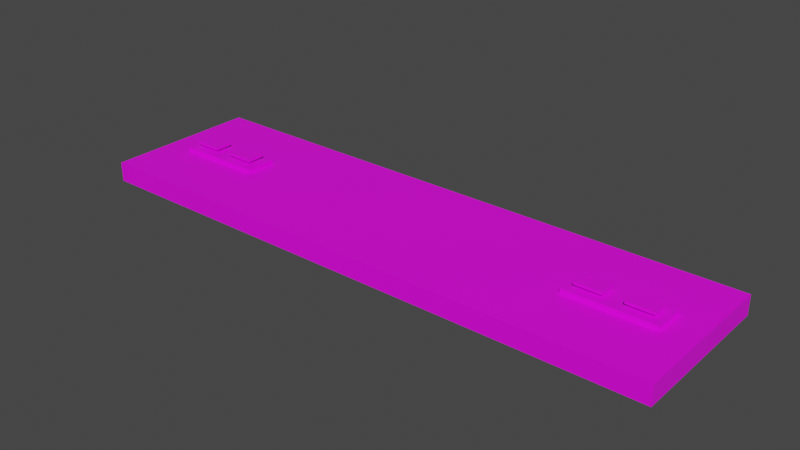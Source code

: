 # Source: RailBoard.blend  (saved by Blender 3.6.11; exported with 4.5.12 LTS)
import bpy
from mathutils import Matrix  # noqa: F401  (used for matrix-valued properties, if any)

bpy.ops.wm.read_factory_settings(use_empty=True)
scene = bpy.context.scene
scene.name = 'Scene'

# ---- collections
col_collection = bpy.data.collections.new('Collection'); scene.collection.children.link(col_collection)

# ---- images (referenced by path relative to the original .blend; pixels are not part of the script)
import os
ASSET_DIR = os.environ.get("B2B_ASSET_DIR", "")  # directory of the original .blend (textures are referenced by path, not embedded)
HERE = os.path.dirname(os.path.abspath(__file__))  # packed textures are extracted next to this script under _unpacked/

def load_image(name, relpath, width, height, colorspace="sRGB"):
    """Load a texture the original file referenced (path relative to the .blend, or extracted next to this script)."""
    p = next((c for c in (os.path.join(HERE, relpath), os.path.join(ASSET_DIR, relpath)) if relpath and os.path.exists(c)), "")
    if p:
        img = bpy.data.images.load(p, check_existing=True)
        img.name = name
    else:  # same state as the original file: an image datablock whose file is absent (Cycles renders it pink)
        img = bpy.data.images.new(name, width, height)
        img.source = "FILE"
        img.filepath = "//" + (relpath or name)
    img.colorspace_settings.name = colorspace
    return img
img_railboard_uv_png = load_image('RailBoard_UV.png', 'RailBoard_UV.png', 1024, 1024, 'sRGB')

# ---- materials (node trees are filled in below, after node groups)
mat_001 = bpy.data.materials.new('マテリアル.001')
mat_001.use_transparent_shadow = False

# ---- material node trees
mat_001.use_nodes = True; mat_001.node_tree.nodes.clear()
_N = mat_001.node_tree.nodes; _L = mat_001.node_tree.links
n0 = _N.new('ShaderNodeBsdfPrincipled'); n0.name = 'プリンシプルBSDF'; n0.location = (10, 300)
n0.distribution = 'GGX'
n0.subsurface_method = 'RANDOM_WALK_SKIN'
n0.inputs[3].default_value = 1.45
n0.inputs[27].default_value = (0.0, 0.0, 0.0, 1.0)
n0.inputs[28].default_value = 1.0
n1 = _N.new('ShaderNodeOutputMaterial'); n1.name = 'マテリアル出力'; n1.location = (300, 300)
n2 = _N.new('ShaderNodeTexImage'); n2.name = '画像テクスチャ'; n2.location = (-280, 280)
n2.image = img_railboard_uv_png
_L.new(n0.outputs[0], n1.inputs[0])
_L.new(n2.outputs[0], n0.inputs[0])
n1.is_active_output = True

# ---- world
world_world = bpy.data.worlds.new('World'); scene.world = world_world
world_world.use_nodes = True; world_world.node_tree.nodes.clear()
_N = world_world.node_tree.nodes; _L = world_world.node_tree.links
n0 = _N.new('ShaderNodeOutputWorld'); n0.name = 'World Output'; n0.location = (300, 300)
n1 = _N.new('ShaderNodeBackground'); n1.name = 'Background'; n1.location = (10, 300)
n1.inputs[0].default_value = (0.05088, 0.05088, 0.05088, 1.0)
_L.new(n1.outputs[0], n0.inputs[0])
n0.is_active_output = True
world_world.color = (0.05088, 0.05088, 0.05088)
world_world.use_sun_shadow = False
world_world.sun_shadow_jitter_overblur = 0.0

# ---- meshes
me_rail = bpy.data.meshes.new('Rail')
me_rail.from_pydata([(-2.678, -0.1167, 0.0473), (-2.338, -0.1167, 0.0473), (-2.678, 0.1167, 0.0473), (-2.338, 0.1167, 0.0473), (-2.678, 0.1167, 0.01678), (-2.678, -0.1167, 0.01678), (-2.338, -0.1167, 0.01678), (-2.338, 0.1167, 0.01678), (-2.426, -0.0601, -0.05985), (-2.426, -0.0601, 0.06546), (-2.427, -0.06021, -0.05985), (-2.427, -0.06021, 0.06546), (-2.428, -0.06055, -0.05985), (-2.428, -0.06055, 0.06546), (-2.429, -0.0611, -0.05985), (-2.429, -0.0611, 0.06546), (-2.43, -0.06182, -0.05985), (-2.43, -0.06182, 0.06546), (-2.431, -0.06271, -0.05985), (-2.431, -0.06271, 0.06546), (-2.431, -0.06374, -0.05985), (-2.431, -0.06374, 0.06546), (-2.432, -0.06483, -0.05985), (-2.432, -0.06483, 0.06546), (-2.432, -0.06599, -0.05985), (-2.432, -0.06599, 0.06546), (-2.432, -0.06713, -0.05985), (-2.432, -0.06713, 0.06546), (-2.431, -0.06824, -0.05985), (-2.431, -0.06824, 0.06546), (-2.431, -0.06925, -0.05985), (-2.431, -0.06925, 0.06546), (-2.43, -0.07014, -0.05985), (-2.43, -0.07014, 0.06546), (-2.429, -0.07088, -0.05985), (-2.429, -0.07088, 0.06546), (-2.428, -0.07142, -0.05985), (-2.428, -0.07142, 0.06546), (-2.427, -0.07175, -0.05985), (-2.427, -0.07175, 0.06546), (-2.426, -0.07187, -0.05985), (-2.426, -0.07187, 0.06546), (-2.425, -0.07175, -0.05985), (-2.425, -0.07175, 0.06546), (-2.424, -0.07142, -0.05985), (-2.424, -0.07142, 0.06546), (-2.423, -0.07088, -0.05985), (-2.423, -0.07088, 0.06546), (-2.422, -0.07014, -0.05985), (-2.422, -0.07014, 0.06546), (-2.421, -0.06925, -0.05985), (-2.421, -0.06925, 0.06546), (-2.421, -0.06824, -0.05985), (-2.421, -0.06824, 0.06546), (-2.42, -0.06713, -0.05985), (-2.42, -0.06713, 0.06546), (-2.42, -0.06599, -0.05985), (-2.42, -0.06599, 0.06546), (-2.42, -0.06483, -0.05985), (-2.42, -0.06483, 0.06546), (-2.421, -0.06374, -0.05985), (-2.421, -0.06374, 0.06546), (-2.421, -0.06271, -0.05985), (-2.421, -0.06271, 0.06546), (-2.422, -0.06182, -0.05985), (-2.422, -0.06182, 0.06546), (-2.423, -0.0611, -0.05985), (-2.423, -0.0611, 0.06546), (-2.424, -0.06055, -0.05985), (-2.424, -0.06055, 0.06546), (-2.425, -0.06021, -0.05985), (-2.425, -0.06021, 0.06546), (-2.426, 0.0601, -0.05985), (-2.426, 0.0601, 0.06546), (-2.427, 0.06021, -0.05985), (-2.427, 0.06021, 0.06546), (-2.428, 0.06055, -0.05985), (-2.428, 0.06055, 0.06546), (-2.429, 0.0611, -0.05985), (-2.429, 0.0611, 0.06546), (-2.43, 0.06182, -0.05985), (-2.43, 0.06182, 0.06546), (-2.431, 0.06271, -0.05985), (-2.431, 0.06271, 0.06546), (-2.431, 0.06374, -0.05985), (-2.431, 0.06374, 0.06546), (-2.432, 0.06483, -0.05985), (-2.432, 0.06483, 0.06546), (-2.432, 0.06599, -0.05985), (-2.432, 0.06599, 0.06546), (-2.432, 0.06713, -0.05985), (-2.432, 0.06713, 0.06546), (-2.431, 0.06824, -0.05985), (-2.431, 0.06824, 0.06546), (-2.431, 0.06925, -0.05985), (-2.431, 0.06925, 0.06546), (-2.43, 0.07014, -0.05985), (-2.43, 0.07014, 0.06546), (-2.429, 0.07088, -0.05985), (-2.429, 0.07088, 0.06546), (-2.428, 0.07142, -0.05985), (-2.428, 0.07142, 0.06546), (-2.427, 0.07175, -0.05985), (-2.427, 0.07175, 0.06546), (-2.426, 0.07187, -0.05985), (-2.426, 0.07187, 0.06546), (-2.425, 0.07175, -0.05985), (-2.425, 0.07175, 0.06546), (-2.424, 0.07142, -0.05985), (-2.424, 0.07142, 0.06546), (-2.423, 0.07088, -0.05985), (-2.423, 0.07088, 0.06546), (-2.422, 0.07014, -0.05985), (-2.422, 0.07014, 0.06546), (-2.421, 0.06925, -0.05985), (-2.421, 0.06925, 0.06546), (-2.421, 0.06824, -0.05985), (-2.421, 0.06824, 0.06546), (-2.42, 0.06713, -0.05985), (-2.42, 0.06713, 0.06546), (-2.42, 0.06599, -0.05985), (-2.42, 0.06599, 0.06546), (-2.42, 0.06483, -0.05985), (-2.42, 0.06483, 0.06546), (-2.421, 0.06374, -0.05985), (-2.421, 0.06374, 0.06546), (-2.421, 0.06271, -0.05985), (-2.421, 0.06271, 0.06546), (-2.422, 0.06182, -0.05985), (-2.422, 0.06182, 0.06546), (-2.423, 0.0611, -0.05985), (-2.423, 0.0611, 0.06546), (-2.424, 0.06055, -0.05985), (-2.424, 0.06055, 0.06546), (-2.425, 0.06021, -0.05985), (-2.425, 0.06021, 0.06546), (-2.922, -0.1167, 0.0473), (-3.262, -0.1167, 0.0473), (-2.922, 0.1167, 0.0473), (-3.262, 0.1167, 0.0473), (-2.922, 0.1167, 0.01678), (-2.922, -0.1167, 0.01678), (-3.262, -0.1167, 0.01678), (-3.262, 0.1167, 0.01678), (-3.175, -0.0601, -0.05985), (-3.175, -0.0601, 0.06546), (-3.173, -0.06021, -0.05985), (-3.173, -0.06021, 0.06546), (-3.172, -0.06055, -0.05985), (-3.172, -0.06055, 0.06546), (-3.171, -0.0611, -0.05985), (-3.171, -0.0611, 0.06546), (-3.17, -0.06182, -0.05985), (-3.17, -0.06182, 0.06546), (-3.17, -0.06271, -0.05985), (-3.17, -0.06271, 0.06546), (-3.169, -0.06374, -0.05985), (-3.169, -0.06374, 0.06546), (-3.169, -0.06483, -0.05985), (-3.169, -0.06483, 0.06546), (-3.169, -0.06599, -0.05985), (-3.169, -0.06599, 0.06546), (-3.169, -0.06713, -0.05985), (-3.169, -0.06713, 0.06546), (-3.169, -0.06824, -0.05985), (-3.169, -0.06824, 0.06546), (-3.17, -0.06925, -0.05985), (-3.17, -0.06925, 0.06546), (-3.17, -0.07014, -0.05985), (-3.17, -0.07014, 0.06546), (-3.171, -0.07088, -0.05985), (-3.171, -0.07088, 0.06546), (-3.172, -0.07142, -0.05985), (-3.172, -0.07142, 0.06546), (-3.173, -0.07175, -0.05985), (-3.173, -0.07175, 0.06546), (-3.175, -0.07187, -0.05985), (-3.175, -0.07187, 0.06546), (-3.176, -0.07175, -0.05985), (-3.176, -0.07175, 0.06546), (-3.177, -0.07142, -0.05985), (-3.177, -0.07142, 0.06546), (-3.178, -0.07088, -0.05985), (-3.178, -0.07088, 0.06546), (-3.179, -0.07014, -0.05985), (-3.179, -0.07014, 0.06546), (-3.179, -0.06925, -0.05985), (-3.179, -0.06925, 0.06546), (-3.18, -0.06824, -0.05985), (-3.18, -0.06824, 0.06546), (-3.18, -0.06713, -0.05985), (-3.18, -0.06713, 0.06546), (-3.18, -0.06599, -0.05985), (-3.18, -0.06599, 0.06546), (-3.18, -0.06483, -0.05985), (-3.18, -0.06483, 0.06546), (-3.18, -0.06374, -0.05985), (-3.18, -0.06374, 0.06546), (-3.179, -0.06271, -0.05985), (-3.179, -0.06271, 0.06546), (-3.179, -0.06182, -0.05985), (-3.179, -0.06182, 0.06546), (-3.178, -0.0611, -0.05985), (-3.178, -0.0611, 0.06546), (-3.177, -0.06055, -0.05985), (-3.177, -0.06055, 0.06546), (-3.176, -0.06021, -0.05985), (-3.176, -0.06021, 0.06546), (-3.175, 0.0601, -0.05985), (-3.175, 0.0601, 0.06546), (-3.173, 0.06021, -0.05985), (-3.173, 0.06021, 0.06546), (-3.172, 0.06055, -0.05985), (-3.172, 0.06055, 0.06546), (-3.171, 0.0611, -0.05985), (-3.171, 0.0611, 0.06546), (-3.17, 0.06182, -0.05985), (-3.17, 0.06182, 0.06546), (-3.17, 0.06271, -0.05985), (-3.17, 0.06271, 0.06546), (-3.169, 0.06374, -0.05985), (-3.169, 0.06374, 0.06546), (-3.169, 0.06483, -0.05985), (-3.169, 0.06483, 0.06546), (-3.169, 0.06599, -0.05985), (-3.169, 0.06599, 0.06546), (-3.169, 0.06713, -0.05985), (-3.169, 0.06713, 0.06546), (-3.169, 0.06824, -0.05985), (-3.169, 0.06824, 0.06546), (-3.17, 0.06925, -0.05985), (-3.17, 0.06925, 0.06546), (-3.17, 0.07014, -0.05985), (-3.17, 0.07014, 0.06546), (-3.171, 0.07088, -0.05985), (-3.171, 0.07088, 0.06546), (-3.172, 0.07142, -0.05985), (-3.172, 0.07142, 0.06546), (-3.173, 0.07175, -0.05985), (-3.173, 0.07175, 0.06546), (-3.175, 0.07187, -0.05985), (-3.175, 0.07187, 0.06546), (-3.176, 0.07175, -0.05985), (-3.176, 0.07175, 0.06546), (-3.177, 0.07142, -0.05985), (-3.177, 0.07142, 0.06546), (-3.178, 0.07088, -0.05985), (-3.178, 0.07088, 0.06546), (-3.179, 0.07014, -0.05985), (-3.179, 0.07014, 0.06546), (-3.179, 0.06925, -0.05985), (-3.179, 0.06925, 0.06546), (-3.18, 0.06824, -0.05985), (-3.18, 0.06824, 0.06546), (-3.18, 0.06713, -0.05985), (-3.18, 0.06713, 0.06546), (-3.18, 0.06599, -0.05985), (-3.18, 0.06599, 0.06546), (-3.18, 0.06483, -0.05985), (-3.18, 0.06483, 0.06546), (-3.18, 0.06374, -0.05985), (-3.18, 0.06374, 0.06546), (-3.179, 0.06271, -0.05985), (-3.179, 0.06271, 0.06546), (-3.179, 0.06182, -0.05985), (-3.179, 0.06182, 0.06546), (-3.178, 0.0611, -0.05985), (-3.178, 0.0611, 0.06546), (-3.177, 0.06055, -0.05985), (-3.177, 0.06055, 0.06546), (-3.176, 0.06021, -0.05985), (-3.176, 0.06021, 0.06546), (-3.355, -0.2048, -0.08274), (-2.245, -0.2048, -0.08274), (-3.355, 0.2048, -0.08274), (-2.245, 0.2048, -0.08274), (-3.355, 0.2048, -0.02101), (-3.355, -0.2048, -0.02101), (-2.245, -0.2048, -0.02101), (-2.245, 0.2048, -0.02101), (2.678, -0.1167, 0.0473), (2.338, -0.1167, 0.0473), (2.678, 0.1167, 0.0473), (2.338, 0.1167, 0.0473), (2.678, 0.1167, 0.01678), (2.678, -0.1167, 0.01678), (2.338, -0.1167, 0.01678), (2.338, 0.1167, 0.01678), (2.426, -0.0601, -0.05985), (2.426, -0.0601, 0.06546), (2.427, -0.06021, -0.05985), (2.427, -0.06021, 0.06546), (2.428, -0.06055, -0.05985), (2.428, -0.06055, 0.06546), (2.429, -0.0611, -0.05985), (2.429, -0.0611, 0.06546), (2.43, -0.06182, -0.05985), (2.43, -0.06182, 0.06546), (2.431, -0.06271, -0.05985), (2.431, -0.06271, 0.06546), (2.431, -0.06374, -0.05985), (2.431, -0.06374, 0.06546), (2.432, -0.06483, -0.05985), (2.432, -0.06483, 0.06546), (2.432, -0.06599, -0.05985), (2.432, -0.06599, 0.06546), (2.432, -0.06713, -0.05985), (2.432, -0.06713, 0.06546), (2.431, -0.06824, -0.05985), (2.431, -0.06824, 0.06546), (2.431, -0.06925, -0.05985), (2.431, -0.06925, 0.06546), (2.43, -0.07014, -0.05985), (2.43, -0.07014, 0.06546), (2.429, -0.07088, -0.05985), (2.429, -0.07088, 0.06546), (2.428, -0.07142, -0.05985), (2.428, -0.07142, 0.06546), (2.427, -0.07175, -0.05985), (2.427, -0.07175, 0.06546), (2.426, -0.07187, -0.05985), (2.426, -0.07187, 0.06546), (2.425, -0.07175, -0.05985), (2.425, -0.07175, 0.06546), (2.424, -0.07142, -0.05985), (2.424, -0.07142, 0.06546), (2.423, -0.07088, -0.05985), (2.423, -0.07088, 0.06546), (2.422, -0.07014, -0.05985), (2.422, -0.07014, 0.06546), (2.421, -0.06925, -0.05985), (2.421, -0.06925, 0.06546), (2.421, -0.06824, -0.05985), (2.421, -0.06824, 0.06546), (2.42, -0.06713, -0.05985), (2.42, -0.06713, 0.06546), (2.42, -0.06599, -0.05985), (2.42, -0.06599, 0.06546), (2.42, -0.06483, -0.05985), (2.42, -0.06483, 0.06546), (2.421, -0.06374, -0.05985), (2.421, -0.06374, 0.06546), (2.421, -0.06271, -0.05985), (2.421, -0.06271, 0.06546), (2.422, -0.06182, -0.05985), (2.422, -0.06182, 0.06546), (2.423, -0.0611, -0.05985), (2.423, -0.0611, 0.06546), (2.424, -0.06055, -0.05985), (2.424, -0.06055, 0.06546), (2.425, -0.06021, -0.05985), (2.425, -0.06021, 0.06546), (2.426, 0.0601, -0.05985), (2.426, 0.0601, 0.06546), (2.427, 0.06021, -0.05985), (2.427, 0.06021, 0.06546), (2.428, 0.06055, -0.05985), (2.428, 0.06055, 0.06546), (2.429, 0.0611, -0.05985), (2.429, 0.0611, 0.06546), (2.43, 0.06182, -0.05985), (2.43, 0.06182, 0.06546), (2.431, 0.06271, -0.05985), (2.431, 0.06271, 0.06546), (2.431, 0.06374, -0.05985), (2.431, 0.06374, 0.06546), (2.432, 0.06483, -0.05985), (2.432, 0.06483, 0.06546), (2.432, 0.06599, -0.05985), (2.432, 0.06599, 0.06546), (2.432, 0.06713, -0.05985), (2.432, 0.06713, 0.06546), (2.431, 0.06824, -0.05985), (2.431, 0.06824, 0.06546), (2.431, 0.06925, -0.05985), (2.431, 0.06925, 0.06546), (2.43, 0.07014, -0.05985), (2.43, 0.07014, 0.06546), (2.429, 0.07088, -0.05985), (2.429, 0.07088, 0.06546), (2.428, 0.07142, -0.05985), (2.428, 0.07142, 0.06546), (2.427, 0.07175, -0.05985), (2.427, 0.07175, 0.06546), (2.426, 0.07187, -0.05985), (2.426, 0.07187, 0.06546), (2.425, 0.07175, -0.05985), (2.425, 0.07175, 0.06546), (2.424, 0.07142, -0.05985), (2.424, 0.07142, 0.06546), (2.423, 0.07088, -0.05985), (2.423, 0.07088, 0.06546), (2.422, 0.07014, -0.05985), (2.422, 0.07014, 0.06546), (2.421, 0.06925, -0.05985), (2.421, 0.06925, 0.06546), (2.421, 0.06824, -0.05985), (2.421, 0.06824, 0.06546), (2.42, 0.06713, -0.05985), (2.42, 0.06713, 0.06546), (2.42, 0.06599, -0.05985), (2.42, 0.06599, 0.06546), (2.42, 0.06483, -0.05985), (2.42, 0.06483, 0.06546), (2.421, 0.06374, -0.05985), (2.421, 0.06374, 0.06546), (2.421, 0.06271, -0.05985), (2.421, 0.06271, 0.06546), (2.422, 0.06182, -0.05985), (2.422, 0.06182, 0.06546), (2.423, 0.0611, -0.05985), (2.423, 0.0611, 0.06546), (2.424, 0.06055, -0.05985), (2.424, 0.06055, 0.06546), (2.425, 0.06021, -0.05985), (2.425, 0.06021, 0.06546), (2.922, -0.1167, 0.0473), (3.262, -0.1167, 0.0473), (2.922, 0.1167, 0.0473), (3.262, 0.1167, 0.0473), (2.922, 0.1167, 0.01678), (2.922, -0.1167, 0.01678), (3.262, -0.1167, 0.01678), (3.262, 0.1167, 0.01678), (3.175, -0.0601, -0.05985), (3.175, -0.0601, 0.06546), (3.173, -0.06021, -0.05985), (3.173, -0.06021, 0.06546), (3.172, -0.06055, -0.05985), (3.172, -0.06055, 0.06546), (3.171, -0.0611, -0.05985), (3.171, -0.0611, 0.06546), (3.17, -0.06182, -0.05985), (3.17, -0.06182, 0.06546), (3.17, -0.06271, -0.05985), (3.17, -0.06271, 0.06546), (3.169, -0.06374, -0.05985), (3.169, -0.06374, 0.06546), (3.169, -0.06483, -0.05985), (3.169, -0.06483, 0.06546), (3.169, -0.06599, -0.05985), (3.169, -0.06599, 0.06546), (3.169, -0.06713, -0.05985), (3.169, -0.06713, 0.06546), (3.169, -0.06824, -0.05985), (3.169, -0.06824, 0.06546), (3.17, -0.06925, -0.05985), (3.17, -0.06925, 0.06546), (3.17, -0.07014, -0.05985), (3.17, -0.07014, 0.06546), (3.171, -0.07088, -0.05985), (3.171, -0.07088, 0.06546), (3.172, -0.07142, -0.05985), (3.172, -0.07142, 0.06546), (3.173, -0.07175, -0.05985), (3.173, -0.07175, 0.06546), (3.175, -0.07187, -0.05985), (3.175, -0.07187, 0.06546), (3.176, -0.07175, -0.05985), (3.176, -0.07175, 0.06546), (3.177, -0.07142, -0.05985), (3.177, -0.07142, 0.06546), (3.178, -0.07088, -0.05985), (3.178, -0.07088, 0.06546), (3.179, -0.07014, -0.05985), (3.179, -0.07014, 0.06546), (3.179, -0.06925, -0.05985), (3.179, -0.06925, 0.06546), (3.18, -0.06824, -0.05985), (3.18, -0.06824, 0.06546), (3.18, -0.06713, -0.05985), (3.18, -0.06713, 0.06546), (3.18, -0.06599, -0.05985), (3.18, -0.06599, 0.06546), (3.18, -0.06483, -0.05985), (3.18, -0.06483, 0.06546), (3.18, -0.06374, -0.05985), (3.18, -0.06374, 0.06546), (3.179, -0.06271, -0.05985), (3.179, -0.06271, 0.06546), (3.179, -0.06182, -0.05985), (3.179, -0.06182, 0.06546), (3.178, -0.0611, -0.05985), (3.178, -0.0611, 0.06546), (3.177, -0.06055, -0.05985), (3.177, -0.06055, 0.06546), (3.176, -0.06021, -0.05985), (3.176, -0.06021, 0.06546), (3.175, 0.0601, -0.05985), (3.175, 0.0601, 0.06546), (3.173, 0.06021, -0.05985), (3.173, 0.06021, 0.06546), (3.172, 0.06055, -0.05985), (3.172, 0.06055, 0.06546), (3.171, 0.0611, -0.05985), (3.171, 0.0611, 0.06546), (3.17, 0.06182, -0.05985), (3.17, 0.06182, 0.06546), (3.17, 0.06271, -0.05985), (3.17, 0.06271, 0.06546), (3.169, 0.06374, -0.05985), (3.169, 0.06374, 0.06546), (3.169, 0.06483, -0.05985), (3.169, 0.06483, 0.06546), (3.169, 0.06599, -0.05985), (3.169, 0.06599, 0.06546), (3.169, 0.06713, -0.05985), (3.169, 0.06713, 0.06546), (3.169, 0.06824, -0.05985), (3.169, 0.06824, 0.06546), (3.17, 0.06925, -0.05985), (3.17, 0.06925, 0.06546), (3.17, 0.07014, -0.05985), (3.17, 0.07014, 0.06546), (3.171, 0.07088, -0.05985), (3.171, 0.07088, 0.06546), (3.172, 0.07142, -0.05985), (3.172, 0.07142, 0.06546), (3.173, 0.07175, -0.05985), (3.173, 0.07175, 0.06546), (3.175, 0.07187, -0.05985), (3.175, 0.07187, 0.06546), (3.176, 0.07175, -0.05985), (3.176, 0.07175, 0.06546), (3.177, 0.07142, -0.05985), (3.177, 0.07142, 0.06546), (3.178, 0.07088, -0.05985), (3.178, 0.07088, 0.06546), (3.179, 0.07014, -0.05985), (3.179, 0.07014, 0.06546), (3.179, 0.06925, -0.05985), (3.179, 0.06925, 0.06546), (3.18, 0.06824, -0.05985), (3.18, 0.06824, 0.06546), (3.18, 0.06713, -0.05985), (3.18, 0.06713, 0.06546), (3.18, 0.06599, -0.05985), (3.18, 0.06599, 0.06546), (3.18, 0.06483, -0.05985), (3.18, 0.06483, 0.06546), (3.18, 0.06374, -0.05985), (3.18, 0.06374, 0.06546), (3.179, 0.06271, -0.05985), (3.179, 0.06271, 0.06546), (3.179, 0.06182, -0.05985), (3.179, 0.06182, 0.06546), (3.178, 0.0611, -0.05985), (3.178, 0.0611, 0.06546), (3.177, 0.06055, -0.05985), (3.177, 0.06055, 0.06546), (3.176, 0.06021, -0.05985), (3.176, 0.06021, 0.06546), (3.355, -0.2048, -0.08274), (2.245, -0.2048, -0.08274), (3.355, 0.2048, -0.08274), (2.245, 0.2048, -0.08274), (3.355, 0.2048, -0.02101), (3.355, -0.2048, -0.02101), (2.245, -0.2048, -0.02101), (2.245, 0.2048, -0.02101), (-3.731, -1.0, -0.07951), (3.731, -1.0, -0.07951), (-3.731, 1.0, -0.07951), (3.731, 1.0, -0.07951), (-3.731, 1.0, -0.3279), (-3.731, -1.0, -0.3279), (3.731, -1.0, -0.3279), (3.731, 1.0, -0.3279)], [], [(0, 1, 3, 2), (5, 4, 7, 6), (1, 6, 7, 3), (2, 4, 5, 0), (3, 7, 4, 2), (0, 5, 6, 1), (8, 10, 11, 9), (10, 12, 13, 11), (12, 14, 15, 13), (14, 16, 17, 15), (16, 18, 19, 17), (18, 20, 21, 19), (20, 22, 23, 21), (22, 24, 25, 23), (24, 26, 27, 25), (26, 28, 29, 27), (28, 30, 31, 29), (30, 32, 33, 31), (32, 34, 35, 33), (34, 36, 37, 35), (36, 38, 39, 37), (38, 40, 41, 39), (40, 42, 43, 41), (42, 44, 45, 43), (44, 46, 47, 45), (46, 48, 49, 47), (48, 50, 51, 49), (50, 52, 53, 51), (52, 54, 55, 53), (54, 56, 57, 55), (56, 58, 59, 57), (58, 60, 61, 59), (60, 62, 63, 61), (62, 64, 65, 63), (64, 66, 67, 65), (66, 68, 69, 67), (11, 13, 15, 17, 19, 21, 23, 25, 27, 29, 31, 33, 35, 37, 39, 41, 43, 45, 47, 49, 51, 53, 55, 57, 59, 61, 63, 65, 67, 69, 71, 9), (68, 70, 71, 69), (70, 8, 9, 71), (8, 70, 68, 66, 64, 62, 60, 58, 56, 54, 52, 50, 48, 46, 44, 42, 40, 38, 36, 34, 32, 30, 28, 26, 24, 22, 20, 18, 16, 14, 12, 10), (72, 73, 75, 74), (74, 75, 77, 76), (76, 77, 79, 78), (78, 79, 81, 80), (80, 81, 83, 82), (82, 83, 85, 84), (84, 85, 87, 86), (86, 87, 89, 88), (88, 89, 91, 90), (90, 91, 93, 92), (92, 93, 95, 94), (94, 95, 97, 96), (96, 97, 99, 98), (98, 99, 101, 100), (100, 101, 103, 102), (102, 103, 105, 104), (104, 105, 107, 106), (106, 107, 109, 108), (108, 109, 111, 110), (110, 111, 113, 112), (112, 113, 115, 114), (114, 115, 117, 116), (116, 117, 119, 118), (118, 119, 121, 120), (120, 121, 123, 122), (122, 123, 125, 124), (124, 125, 127, 126), (126, 127, 129, 128), (128, 129, 131, 130), (130, 131, 133, 132), (75, 73, 135, 133, 131, 129, 127, 125, 123, 121, 119, 117, 115, 113, 111, 109, 107, 105, 103, 101, 99, 97, 95, 93, 91, 89, 87, 85, 83, 81, 79, 77), (132, 133, 135, 134), (134, 135, 73, 72), (72, 74, 76, 78, 80, 82, 84, 86, 88, 90, 92, 94, 96, 98, 100, 102, 104, 106, 108, 110, 112, 114, 116, 118, 120, 122, 124, 126, 128, 130, 132, 134), (136, 138, 139, 137), (141, 142, 143, 140), (137, 139, 143, 142), (138, 136, 141, 140), (139, 138, 140, 143), (136, 137, 142, 141), (144, 145, 147, 146), (146, 147, 149, 148), (148, 149, 151, 150), (150, 151, 153, 152), (152, 153, 155, 154), (154, 155, 157, 156), (156, 157, 159, 158), (158, 159, 161, 160), (160, 161, 163, 162), (162, 163, 165, 164), (164, 165, 167, 166), (166, 167, 169, 168), (168, 169, 171, 170), (170, 171, 173, 172), (172, 173, 175, 174), (174, 175, 177, 176), (176, 177, 179, 178), (178, 179, 181, 180), (180, 181, 183, 182), (182, 183, 185, 184), (184, 185, 187, 186), (186, 187, 189, 188), (188, 189, 191, 190), (190, 191, 193, 192), (192, 193, 195, 194), (194, 195, 197, 196), (196, 197, 199, 198), (198, 199, 201, 200), (200, 201, 203, 202), (202, 203, 205, 204), (147, 145, 207, 205, 203, 201, 199, 197, 195, 193, 191, 189, 187, 185, 183, 181, 179, 177, 175, 173, 171, 169, 167, 165, 163, 161, 159, 157, 155, 153, 151, 149), (204, 205, 207, 206), (206, 207, 145, 144), (144, 146, 148, 150, 152, 154, 156, 158, 160, 162, 164, 166, 168, 170, 172, 174, 176, 178, 180, 182, 184, 186, 188, 190, 192, 194, 196, 198, 200, 202, 204, 206), (208, 210, 211, 209), (210, 212, 213, 211), (212, 214, 215, 213), (214, 216, 217, 215), (216, 218, 219, 217), (218, 220, 221, 219), (220, 222, 223, 221), (222, 224, 225, 223), (224, 226, 227, 225), (226, 228, 229, 227), (228, 230, 231, 229), (230, 232, 233, 231), (232, 234, 235, 233), (234, 236, 237, 235), (236, 238, 239, 237), (238, 240, 241, 239), (240, 242, 243, 241), (242, 244, 245, 243), (244, 246, 247, 245), (246, 248, 249, 247), (248, 250, 251, 249), (250, 252, 253, 251), (252, 254, 255, 253), (254, 256, 257, 255), (256, 258, 259, 257), (258, 260, 261, 259), (260, 262, 263, 261), (262, 264, 265, 263), (264, 266, 267, 265), (266, 268, 269, 267), (211, 213, 215, 217, 219, 221, 223, 225, 227, 229, 231, 233, 235, 237, 239, 241, 243, 245, 247, 249, 251, 253, 255, 257, 259, 261, 263, 265, 267, 269, 271, 209), (268, 270, 271, 269), (270, 208, 209, 271), (208, 270, 268, 266, 264, 262, 260, 258, 256, 254, 252, 250, 248, 246, 244, 242, 240, 238, 236, 234, 232, 230, 228, 226, 224, 222, 220, 218, 216, 214, 212, 210), (272, 274, 275, 273), (277, 278, 279, 276), (274, 272, 277, 276), (275, 274, 276, 279), (272, 273, 278, 277), (273, 275, 279, 278), (280, 282, 283, 281), (285, 286, 287, 284), (281, 283, 287, 286), (282, 280, 285, 284), (283, 282, 284, 287), (280, 281, 286, 285), (288, 289, 291, 290), (290, 291, 293, 292), (292, 293, 295, 294), (294, 295, 297, 296), (296, 297, 299, 298), (298, 299, 301, 300), (300, 301, 303, 302), (302, 303, 305, 304), (304, 305, 307, 306), (306, 307, 309, 308), (308, 309, 311, 310), (310, 311, 313, 312), (312, 313, 315, 314), (314, 315, 317, 316), (316, 317, 319, 318), (318, 319, 321, 320), (320, 321, 323, 322), (322, 323, 325, 324), (324, 325, 327, 326), (326, 327, 329, 328), (328, 329, 331, 330), (330, 331, 333, 332), (332, 333, 335, 334), (334, 335, 337, 336), (336, 337, 339, 338), (338, 339, 341, 340), (340, 341, 343, 342), (342, 343, 345, 344), (344, 345, 347, 346), (346, 347, 349, 348), (291, 289, 351, 349, 347, 345, 343, 341, 339, 337, 335, 333, 331, 329, 327, 325, 323, 321, 319, 317, 315, 313, 311, 309, 307, 305, 303, 301, 299, 297, 295, 293), (348, 349, 351, 350), (350, 351, 289, 288), (288, 290, 292, 294, 296, 298, 300, 302, 304, 306, 308, 310, 312, 314, 316, 318, 320, 322, 324, 326, 328, 330, 332, 334, 336, 338, 340, 342, 344, 346, 348, 350), (352, 354, 355, 353), (354, 356, 357, 355), (356, 358, 359, 357), (358, 360, 361, 359), (360, 362, 363, 361), (362, 364, 365, 363), (364, 366, 367, 365), (366, 368, 369, 367), (368, 370, 371, 369), (370, 372, 373, 371), (372, 374, 375, 373), (374, 376, 377, 375), (376, 378, 379, 377), (378, 380, 381, 379), (380, 382, 383, 381), (382, 384, 385, 383), (384, 386, 387, 385), (386, 388, 389, 387), (388, 390, 391, 389), (390, 392, 393, 391), (392, 394, 395, 393), (394, 396, 397, 395), (396, 398, 399, 397), (398, 400, 401, 399), (400, 402, 403, 401), (402, 404, 405, 403), (404, 406, 407, 405), (406, 408, 409, 407), (408, 410, 411, 409), (410, 412, 413, 411), (355, 357, 359, 361, 363, 365, 367, 369, 371, 373, 375, 377, 379, 381, 383, 385, 387, 389, 391, 393, 395, 397, 399, 401, 403, 405, 407, 409, 411, 413, 415, 353), (412, 414, 415, 413), (414, 352, 353, 415), (352, 414, 412, 410, 408, 406, 404, 402, 400, 398, 396, 394, 392, 390, 388, 386, 384, 382, 380, 378, 376, 374, 372, 370, 368, 366, 364, 362, 360, 358, 356, 354), (416, 417, 419, 418), (421, 420, 423, 422), (417, 422, 423, 419), (418, 420, 421, 416), (419, 423, 420, 418), (416, 421, 422, 417), (424, 426, 427, 425), (426, 428, 429, 427), (428, 430, 431, 429), (430, 432, 433, 431), (432, 434, 435, 433), (434, 436, 437, 435), (436, 438, 439, 437), (438, 440, 441, 439), (440, 442, 443, 441), (442, 444, 445, 443), (444, 446, 447, 445), (446, 448, 449, 447), (448, 450, 451, 449), (450, 452, 453, 451), (452, 454, 455, 453), (454, 456, 457, 455), (456, 458, 459, 457), (458, 460, 461, 459), (460, 462, 463, 461), (462, 464, 465, 463), (464, 466, 467, 465), (466, 468, 469, 467), (468, 470, 471, 469), (470, 472, 473, 471), (472, 474, 475, 473), (474, 476, 477, 475), (476, 478, 479, 477), (478, 480, 481, 479), (480, 482, 483, 481), (482, 484, 485, 483), (427, 429, 431, 433, 435, 437, 439, 441, 443, 445, 447, 449, 451, 453, 455, 457, 459, 461, 463, 465, 467, 469, 471, 473, 475, 477, 479, 481, 483, 485, 487, 425), (484, 486, 487, 485), (486, 424, 425, 487), (424, 486, 484, 482, 480, 478, 476, 474, 472, 470, 468, 466, 464, 462, 460, 458, 456, 454, 452, 450, 448, 446, 444, 442, 440, 438, 436, 434, 432, 430, 428, 426), (488, 489, 491, 490), (490, 491, 493, 492), (492, 493, 495, 494), (494, 495, 497, 496), (496, 497, 499, 498), (498, 499, 501, 500), (500, 501, 503, 502), (502, 503, 505, 504), (504, 505, 507, 506), (506, 507, 509, 508), (508, 509, 511, 510), (510, 511, 513, 512), (512, 513, 515, 514), (514, 515, 517, 516), (516, 517, 519, 518), (518, 519, 521, 520), (520, 521, 523, 522), (522, 523, 525, 524), (524, 525, 527, 526), (526, 527, 529, 528), (528, 529, 531, 530), (530, 531, 533, 532), (532, 533, 535, 534), (534, 535, 537, 536), (536, 537, 539, 538), (538, 539, 541, 540), (540, 541, 543, 542), (542, 543, 545, 544), (544, 545, 547, 546), (546, 547, 549, 548), (491, 489, 551, 549, 547, 545, 543, 541, 539, 537, 535, 533, 531, 529, 527, 525, 523, 521, 519, 517, 515, 513, 511, 509, 507, 505, 503, 501, 499, 497, 495, 493), (548, 549, 551, 550), (550, 551, 489, 488), (488, 490, 492, 494, 496, 498, 500, 502, 504, 506, 508, 510, 512, 514, 516, 518, 520, 522, 524, 526, 528, 530, 532, 534, 536, 538, 540, 542, 544, 546, 548, 550), (552, 553, 555, 554), (557, 556, 559, 558), (554, 556, 557, 552), (555, 559, 556, 554), (552, 557, 558, 553), (553, 558, 559, 555), (560, 561, 563, 562), (565, 564, 567, 566), (560, 565, 566, 561), (561, 566, 567, 563), (562, 564, 565, 560), (563, 567, 564, 562)])
_uv = me_rail.uv_layers.new(name='UVマップ')
_uv.uv.foreach_set('vector', [0.6881, 0.686, 0.6872, 0.6447, 0.7173, 0.6412, 0.7181, 0.6825, 0.7172, 0.4136, 0.6859, 0.4136, 0.6859, 0.368, 0.7172, 0.368, 0.6872, 0.6447, 0.6828, 0.6395, 0.7226, 0.6361, 0.7173, 0.6412, 0.7181, 0.6825, 0.7226, 0.6877, 0.6828, 0.6911, 0.6881, 0.686, 0.7173, 0.6412, 0.7226, 0.6361, 0.7226, 0.6877, 0.7181, 0.6825, 0.6881, 0.686, 0.6828, 0.6911, 0.6828, 0.6395, 0.6872, 0.6447, 0.6834, 0.5323, 0.6834, 0.5322, 0.6828, 0.6339, 0.6828, 0.6338, 0.6834, 0.5322, 0.6833, 0.5321, 0.6828, 0.634, 0.6828, 0.6339, 0.6833, 0.5321, 0.6833, 0.532, 0.6828, 0.6341, 0.6828, 0.634, 0.6833, 0.532, 0.6832, 0.5319, 0.6828, 0.6342, 0.6828, 0.6341, 0.6832, 0.5319, 0.6832, 0.5318, 0.6828, 0.6344, 0.6828, 0.6342, 0.6832, 0.5318, 0.6831, 0.5316, 0.6828, 0.6346, 0.6828, 0.6344, 0.6831, 0.5316, 0.683, 0.5318, 0.6828, 0.6348, 0.6828, 0.6346, 0.683, 0.5318, 0.6829, 0.5319, 0.6828, 0.635, 0.6828, 0.6348, 0.6829, 0.5319, 0.6829, 0.532, 0.6828, 0.6352, 0.6828, 0.635, 0.6829, 0.532, 0.6828, 0.5321, 0.6828, 0.6355, 0.6828, 0.6352, 0.6828, 0.5321, 0.6828, 0.5322, 0.6829, 0.6358, 0.6828, 0.6355, 0.6828, 0.5322, 0.6828, 0.5323, 0.6829, 0.6355, 0.6829, 0.6358, 0.6828, 0.5323, 0.6828, 0.5324, 0.6829, 0.6352, 0.6829, 0.6355, 0.6828, 0.5324, 0.6828, 0.5325, 0.6829, 0.635, 0.6829, 0.6352, 0.6828, 0.5325, 0.6828, 0.5325, 0.6829, 0.6348, 0.6829, 0.635, 0.6828, 0.5325, 0.6828, 0.5326, 0.6829, 0.6346, 0.6829, 0.6348, 0.6828, 0.5326, 0.6828, 0.5326, 0.6829, 0.6344, 0.6829, 0.6346, 0.6828, 0.5326, 0.6829, 0.5327, 0.6829, 0.6342, 0.6829, 0.6344, 0.6829, 0.5327, 0.6829, 0.5327, 0.6829, 0.6341, 0.6829, 0.6342, 0.6829, 0.5327, 0.683, 0.5328, 0.6829, 0.634, 0.6829, 0.6341, 0.683, 0.5328, 0.683, 0.5328, 0.6829, 0.6339, 0.6829, 0.634, 0.683, 0.5328, 0.6831, 0.5328, 0.6829, 0.6338, 0.6829, 0.6339, 0.6831, 0.5328, 0.6832, 0.5328, 0.6829, 0.6337, 0.6829, 0.6338, 0.6832, 0.5328, 0.6832, 0.5328, 0.6829, 0.6336, 0.6829, 0.6337, 0.6832, 0.5328, 0.6833, 0.5327, 0.6829, 0.6336, 0.6829, 0.6336, 0.6833, 0.5327, 0.6833, 0.5327, 0.6829, 0.6335, 0.6829, 0.6336, 0.6833, 0.5327, 0.6834, 0.5326, 0.6829, 0.6335, 0.6829, 0.6335, 0.6834, 0.5326, 0.6834, 0.5326, 0.6829, 0.6335, 0.6829, 0.6335, 0.6834, 0.5326, 0.6834, 0.5325, 0.6828, 0.6336, 0.6829, 0.6335, 0.6834, 0.5325, 0.6834, 0.5324, 0.6828, 0.6336, 0.6828, 0.6336, 0.6681, 0.6255, 0.668, 0.6254, 0.6679, 0.6253, 0.6678, 0.6252, 0.6677, 0.6251, 0.6677, 0.6249, 0.6677, 0.6248, 0.6677, 0.6246, 0.6678, 0.6245, 0.6679, 0.6243, 0.668, 0.6242, 0.6681, 0.6241, 0.6683, 0.6241, 0.6684, 0.624, 0.6686, 0.624, 0.6687, 0.6241, 0.6689, 0.6241, 0.669, 0.6242, 0.6691, 0.6243, 0.6692, 0.6245, 0.6692, 0.6246, 0.6693, 0.6248, 0.6693, 0.6249, 0.6692, 0.6251, 0.6692, 0.6252, 0.6691, 0.6253, 0.669, 0.6254, 0.6689, 0.6255, 0.6687, 0.6256, 0.6686, 0.6256, 0.6684, 0.6256, 0.6683, 0.6256, 0.6834, 0.5324, 0.6834, 0.5324, 0.6828, 0.6337, 0.6828, 0.6336, 0.6834, 0.5324, 0.6834, 0.5323, 0.6828, 0.6338, 0.6828, 0.6337, 0.6834, 0.5323, 0.6834, 0.5324, 0.6834, 0.5324, 0.6834, 0.5325, 0.6834, 0.5326, 0.6834, 0.5326, 0.6833, 0.5327, 0.6833, 0.5327, 0.6832, 0.5328, 0.6832, 0.5328, 0.6831, 0.5328, 0.683, 0.5328, 0.683, 0.5328, 0.6829, 0.5327, 0.6829, 0.5327, 0.6828, 0.5326, 0.6828, 0.5326, 0.6828, 0.5325, 0.6828, 0.5325, 0.6828, 0.5324, 0.6828, 0.5323, 0.6828, 0.5322, 0.6828, 0.5321, 0.6829, 0.532, 0.6829, 0.5319, 0.683, 0.5318, 0.6831, 0.5316, 0.6832, 0.5318, 0.6832, 0.5319, 0.6833, 0.532, 0.6833, 0.5321, 0.6834, 0.5322, 0.684, 0.3223, 0.6838, 0.4242, 0.6838, 0.424, 0.6841, 0.3222, 0.6841, 0.3222, 0.6838, 0.424, 0.6838, 0.4239, 0.6842, 0.322, 0.6842, 0.322, 0.6838, 0.4239, 0.6838, 0.4237, 0.6842, 0.3223, 0.6842, 0.3223, 0.6838, 0.4237, 0.6838, 0.4236, 0.6843, 0.3224, 0.6843, 0.3224, 0.6838, 0.4236, 0.6838, 0.4235, 0.6844, 0.3224, 0.6844, 0.3224, 0.6838, 0.4235, 0.6838, 0.4235, 0.6844, 0.3225, 0.6844, 0.3225, 0.6838, 0.4235, 0.6839, 0.4234, 0.6845, 0.3226, 0.6845, 0.3226, 0.6839, 0.4234, 0.6839, 0.4234, 0.6845, 0.3227, 0.6845, 0.3227, 0.6839, 0.4234, 0.6839, 0.4233, 0.6845, 0.3228, 0.6845, 0.3228, 0.6839, 0.4233, 0.6839, 0.4233, 0.6845, 0.3229, 0.6845, 0.3229, 0.6839, 0.4233, 0.6839, 0.4233, 0.6845, 0.3229, 0.6845, 0.3229, 0.6839, 0.4233, 0.6839, 0.4234, 0.6845, 0.323, 0.6845, 0.323, 0.6839, 0.4234, 0.6839, 0.4234, 0.6844, 0.3231, 0.6844, 0.3231, 0.6839, 0.4234, 0.684, 0.4235, 0.6844, 0.3231, 0.6844, 0.3231, 0.684, 0.4235, 0.684, 0.4235, 0.6844, 0.3231, 0.6844, 0.3231, 0.684, 0.4235, 0.684, 0.4236, 0.6843, 0.3232, 0.6843, 0.3232, 0.684, 0.4236, 0.684, 0.4237, 0.6842, 0.3232, 0.6842, 0.3232, 0.684, 0.4237, 0.684, 0.4239, 0.6842, 0.3232, 0.6842, 0.3232, 0.684, 0.4239, 0.684, 0.424, 0.6841, 0.3232, 0.6841, 0.3232, 0.684, 0.424, 0.684, 0.4242, 0.684, 0.3232, 0.684, 0.3232, 0.684, 0.4242, 0.684, 0.4244, 0.684, 0.3231, 0.684, 0.3231, 0.684, 0.4244, 0.684, 0.4246, 0.6839, 0.3231, 0.6839, 0.3231, 0.684, 0.4246, 0.684, 0.4248, 0.6839, 0.323, 0.6839, 0.323, 0.684, 0.4248, 0.6839, 0.425, 0.6839, 0.323, 0.6839, 0.323, 0.6839, 0.425, 0.6839, 0.4253, 0.6838, 0.3229, 0.6838, 0.3229, 0.6839, 0.4253, 0.6839, 0.4255, 0.6838, 0.3228, 0.6838, 0.3228, 0.6839, 0.4255, 0.6839, 0.4253, 0.6838, 0.3228, 0.6838, 0.3228, 0.6839, 0.4253, 0.6838, 0.425, 0.6838, 0.3227, 0.6838, 0.3227, 0.6838, 0.425, 0.6838, 0.4248, 0.6838, 0.3226, 0.6838, 0.3226, 0.6838, 0.4248, 0.6838, 0.4246, 0.6839, 0.3225, 0.6681, 0.6261, 0.6683, 0.626, 0.6684, 0.626, 0.6686, 0.626, 0.6687, 0.626, 0.6689, 0.6261, 0.669, 0.6262, 0.6691, 0.6263, 0.6692, 0.6264, 0.6692, 0.6266, 0.6693, 0.6267, 0.6693, 0.6269, 0.6692, 0.627, 0.6692, 0.6272, 0.6691, 0.6273, 0.669, 0.6274, 0.6689, 0.6275, 0.6687, 0.6275, 0.6686, 0.6276, 0.6684, 0.6276, 0.6683, 0.6275, 0.6681, 0.6275, 0.668, 0.6274, 0.6679, 0.6273, 0.6678, 0.6272, 0.6677, 0.627, 0.6677, 0.6269, 0.6677, 0.6267, 0.6677, 0.6266, 0.6678, 0.6264, 0.6679, 0.6263, 0.668, 0.6262, 0.6839, 0.3225, 0.6838, 0.4246, 0.6838, 0.4244, 0.6839, 0.3224, 0.6839, 0.3224, 0.6838, 0.4244, 0.6838, 0.4242, 0.684, 0.3223, 0.684, 0.3223, 0.6841, 0.3222, 0.6842, 0.322, 0.6842, 0.3223, 0.6843, 0.3224, 0.6844, 0.3224, 0.6844, 0.3225, 0.6845, 0.3226, 0.6845, 0.3227, 0.6845, 0.3228, 0.6845, 0.3229, 0.6845, 0.3229, 0.6845, 0.323, 0.6844, 0.3231, 0.6844, 0.3231, 0.6844, 0.3231, 0.6843, 0.3232, 0.6842, 0.3232, 0.6842, 0.3232, 0.6841, 0.3232, 0.684, 0.3232, 0.684, 0.3231, 0.6839, 0.3231, 0.6839, 0.323, 0.6839, 0.323, 0.6838, 0.3229, 0.6838, 0.3228, 0.6838, 0.3228, 0.6838, 0.3227, 0.6838, 0.3226, 0.6839, 0.3225, 0.6839, 0.3224, 0.7194, 0.5815, 0.6893, 0.578, 0.6902, 0.5366, 0.7202, 0.5402, 0.7161, 0.5869, 0.7161, 0.6325, 0.6849, 0.6325, 0.6849, 0.5869, 0.7202, 0.5402, 0.6902, 0.5366, 0.6849, 0.5316, 0.7247, 0.5349, 0.6893, 0.578, 0.7194, 0.5815, 0.7247, 0.5865, 0.6849, 0.5832, 0.6902, 0.5366, 0.6893, 0.578, 0.6849, 0.5832, 0.6849, 0.5316, 0.7194, 0.5815, 0.7202, 0.5402, 0.7247, 0.5349, 0.7247, 0.5865, 0.684, 0.4271, 0.6839, 0.53, 0.6839, 0.5303, 0.6841, 0.427, 0.6841, 0.427, 0.6839, 0.5303, 0.6839, 0.53, 0.6842, 0.4268, 0.6842, 0.4268, 0.6839, 0.53, 0.6839, 0.5298, 0.6842, 0.4271, 0.6842, 0.4271, 0.6839, 0.5298, 0.6838, 0.5295, 0.6843, 0.4271, 0.6843, 0.4271, 0.6838, 0.5295, 0.6838, 0.5293, 0.6844, 0.4272, 0.6844, 0.4272, 0.6838, 0.5293, 0.6838, 0.5291, 0.6844, 0.4273, 0.6844, 0.4273, 0.6838, 0.5291, 0.6838, 0.5289, 0.6845, 0.4274, 0.6845, 0.4274, 0.6838, 0.5289, 0.6838, 0.5288, 0.6845, 0.4275, 0.6845, 0.4275, 0.6838, 0.5288, 0.6838, 0.5286, 0.6845, 0.4276, 0.6845, 0.4276, 0.6838, 0.5286, 0.6838, 0.5285, 0.6845, 0.4276, 0.6845, 0.4276, 0.6838, 0.5285, 0.6838, 0.5284, 0.6845, 0.4277, 0.6845, 0.4277, 0.6838, 0.5284, 0.6838, 0.5283, 0.6845, 0.4278, 0.6845, 0.4278, 0.6838, 0.5283, 0.6839, 0.5282, 0.6844, 0.4278, 0.6844, 0.4278, 0.6839, 0.5282, 0.6839, 0.5282, 0.6844, 0.4279, 0.6844, 0.4279, 0.6839, 0.5282, 0.6839, 0.5281, 0.6844, 0.4279, 0.6844, 0.4279, 0.6839, 0.5281, 0.6839, 0.5281, 0.6843, 0.428, 0.6843, 0.428, 0.6839, 0.5281, 0.6839, 0.5281, 0.6842, 0.428, 0.6842, 0.428, 0.6839, 0.5281, 0.6839, 0.5281, 0.6842, 0.428, 0.6842, 0.428, 0.6839, 0.5281, 0.6839, 0.5281, 0.6841, 0.428, 0.6841, 0.428, 0.6839, 0.5281, 0.6839, 0.5282, 0.684, 0.428, 0.684, 0.428, 0.6839, 0.5282, 0.684, 0.5282, 0.684, 0.4279, 0.684, 0.4279, 0.684, 0.5282, 0.684, 0.5283, 0.6839, 0.4279, 0.6839, 0.4279, 0.684, 0.5283, 0.684, 0.5284, 0.6839, 0.4278, 0.6839, 0.4278, 0.684, 0.5284, 0.684, 0.5285, 0.6839, 0.4278, 0.6839, 0.4278, 0.684, 0.5285, 0.684, 0.5286, 0.6838, 0.4277, 0.6838, 0.4277, 0.684, 0.5286, 0.684, 0.5288, 0.6838, 0.4276, 0.6838, 0.4276, 0.684, 0.5288, 0.684, 0.5289, 0.6838, 0.4275, 0.6838, 0.4275, 0.684, 0.5289, 0.684, 0.5291, 0.6838, 0.4274, 0.6838, 0.4274, 0.684, 0.5291, 0.684, 0.5293, 0.6838, 0.4273, 0.6838, 0.4273, 0.684, 0.5293, 0.684, 0.5295, 0.6839, 0.4273, 0.6689, 0.6216, 0.6687, 0.6217, 0.6686, 0.6217, 0.6684, 0.6217, 0.6683, 0.6217, 0.6681, 0.6216, 0.668, 0.6215, 0.6679, 0.6214, 0.6678, 0.6213, 0.6677, 0.6212, 0.6677, 0.621, 0.6677, 0.6208, 0.6677, 0.6207, 0.6678, 0.6206, 0.6679, 0.6204, 0.668, 0.6203, 0.6681, 0.6202, 0.6683, 0.6202, 0.6684, 0.6201, 0.6686, 0.6201, 0.6687, 0.6202, 0.6689, 0.6202, 0.669, 0.6203, 0.6691, 0.6204, 0.6692, 0.6206, 0.6692, 0.6207, 0.6693, 0.6208, 0.6693, 0.621, 0.6692, 0.6212, 0.6692, 0.6213, 0.6691, 0.6214, 0.669, 0.6215, 0.6839, 0.4273, 0.684, 0.5295, 0.6839, 0.5298, 0.6839, 0.4272, 0.6839, 0.4272, 0.6839, 0.5298, 0.6839, 0.53, 0.684, 0.4271, 0.684, 0.4271, 0.6841, 0.427, 0.6842, 0.4268, 0.6842, 0.4271, 0.6843, 0.4271, 0.6844, 0.4272, 0.6844, 0.4273, 0.6845, 0.4274, 0.6845, 0.4275, 0.6845, 0.4276, 0.6845, 0.4276, 0.6845, 0.4277, 0.6845, 0.4278, 0.6844, 0.4278, 0.6844, 0.4279, 0.6844, 0.4279, 0.6843, 0.428, 0.6842, 0.428, 0.6842, 0.428, 0.6841, 0.428, 0.684, 0.428, 0.684, 0.4279, 0.6839, 0.4279, 0.6839, 0.4278, 0.6839, 0.4278, 0.6838, 0.4277, 0.6838, 0.4276, 0.6838, 0.4275, 0.6838, 0.4274, 0.6838, 0.4273, 0.6839, 0.4273, 0.6839, 0.4272, 0.683, 0.3222, 0.683, 0.3223, 0.6831, 0.4259, 0.6831, 0.4262, 0.683, 0.3223, 0.6829, 0.3224, 0.6831, 0.4257, 0.6831, 0.4259, 0.6829, 0.3224, 0.6828, 0.3225, 0.6831, 0.4255, 0.6831, 0.4257, 0.6828, 0.3225, 0.6828, 0.3226, 0.6831, 0.4253, 0.6831, 0.4255, 0.6828, 0.3226, 0.6828, 0.3227, 0.6831, 0.4251, 0.6831, 0.4253, 0.6828, 0.3227, 0.6828, 0.3228, 0.6832, 0.4249, 0.6831, 0.4251, 0.6828, 0.3228, 0.6828, 0.3229, 0.6831, 0.4248, 0.6832, 0.4249, 0.6828, 0.3229, 0.6828, 0.323, 0.6831, 0.4247, 0.6831, 0.4248, 0.6828, 0.323, 0.6828, 0.323, 0.6831, 0.4245, 0.6831, 0.4247, 0.6828, 0.323, 0.6828, 0.3231, 0.6831, 0.4244, 0.6831, 0.4245, 0.6828, 0.3231, 0.6829, 0.3231, 0.6831, 0.4244, 0.6831, 0.4244, 0.6829, 0.3231, 0.6829, 0.3232, 0.6831, 0.4243, 0.6831, 0.4244, 0.6829, 0.3232, 0.683, 0.3232, 0.6831, 0.4243, 0.6831, 0.4243, 0.683, 0.3232, 0.6831, 0.3232, 0.6831, 0.4242, 0.6831, 0.4243, 0.6831, 0.3232, 0.6831, 0.3232, 0.6831, 0.4242, 0.6831, 0.4242, 0.6831, 0.3232, 0.6832, 0.3232, 0.6831, 0.4242, 0.6831, 0.4242, 0.6832, 0.3232, 0.6832, 0.3232, 0.683, 0.4243, 0.6831, 0.4242, 0.6832, 0.3232, 0.6833, 0.3232, 0.683, 0.4243, 0.683, 0.4243, 0.6833, 0.3232, 0.6833, 0.3231, 0.683, 0.4244, 0.683, 0.4243, 0.6833, 0.3231, 0.6834, 0.3231, 0.683, 0.4244, 0.683, 0.4244, 0.6834, 0.3231, 0.6834, 0.323, 0.683, 0.4245, 0.683, 0.4244, 0.6834, 0.323, 0.6834, 0.323, 0.683, 0.4247, 0.683, 0.4245, 0.6834, 0.323, 0.6834, 0.3229, 0.683, 0.4248, 0.683, 0.4247, 0.6834, 0.3229, 0.6834, 0.3228, 0.683, 0.4249, 0.683, 0.4248, 0.6834, 0.3228, 0.6834, 0.3227, 0.683, 0.4251, 0.683, 0.4249, 0.6834, 0.3227, 0.6834, 0.3226, 0.683, 0.4253, 0.683, 0.4251, 0.6834, 0.3226, 0.6834, 0.3225, 0.683, 0.4255, 0.683, 0.4253, 0.6834, 0.3225, 0.6833, 0.3225, 0.683, 0.4257, 0.683, 0.4255, 0.6833, 0.3225, 0.6833, 0.3224, 0.683, 0.4259, 0.683, 0.4257, 0.6833, 0.3224, 0.6832, 0.3222, 0.683, 0.4262, 0.683, 0.4259, 0.6689, 0.628, 0.669, 0.6281, 0.6691, 0.6282, 0.6692, 0.6284, 0.6692, 0.6285, 0.6693, 0.6287, 0.6693, 0.6288, 0.6692, 0.629, 0.6692, 0.6291, 0.6691, 0.6292, 0.669, 0.6294, 0.6689, 0.6294, 0.6687, 0.6295, 0.6686, 0.6295, 0.6684, 0.6295, 0.6683, 0.6295, 0.6681, 0.6294, 0.668, 0.6294, 0.6679, 0.6292, 0.6678, 0.6291, 0.6677, 0.629, 0.6677, 0.6288, 0.6677, 0.6287, 0.6677, 0.6285, 0.6678, 0.6284, 0.6679, 0.6282, 0.668, 0.6281, 0.6681, 0.628, 0.6683, 0.628, 0.6684, 0.628, 0.6686, 0.628, 0.6687, 0.628, 0.6832, 0.3222, 0.6831, 0.322, 0.6831, 0.4264, 0.683, 0.4262, 0.6831, 0.322, 0.683, 0.3222, 0.6831, 0.4262, 0.6831, 0.4264, 0.683, 0.3222, 0.6831, 0.322, 0.6832, 0.3222, 0.6833, 0.3224, 0.6833, 0.3225, 0.6834, 0.3225, 0.6834, 0.3226, 0.6834, 0.3227, 0.6834, 0.3228, 0.6834, 0.3229, 0.6834, 0.323, 0.6834, 0.323, 0.6834, 0.3231, 0.6833, 0.3231, 0.6833, 0.3232, 0.6832, 0.3232, 0.6832, 0.3232, 0.6831, 0.3232, 0.6831, 0.3232, 0.683, 0.3232, 0.6829, 0.3232, 0.6829, 0.3231, 0.6828, 0.3231, 0.6828, 0.323, 0.6828, 0.323, 0.6828, 0.3229, 0.6828, 0.3228, 0.6828, 0.3227, 0.6828, 0.3226, 0.6828, 0.3225, 0.6829, 0.3224, 0.683, 0.3223, 0.6824, 0.6198, 0.6275, 0.6198, 0.6275, 0.4711, 0.6824, 0.4711, 0.6942, 0.1741, 0.6924, 0.3056, 0.6359, 0.3087, 0.6377, 0.1772, 0.6275, 0.1682, 0.7026, 0.1611, 0.6942, 0.1741, 0.6377, 0.1772, 0.6275, 0.3217, 0.6275, 0.1682, 0.6377, 0.1772, 0.6359, 0.3087, 0.7026, 0.1611, 0.7026, 0.3146, 0.6924, 0.3056, 0.6942, 0.1741, 0.7026, 0.3146, 0.6275, 0.3217, 0.6359, 0.3087, 0.6924, 0.3056, 0.662, 0.67, 0.632, 0.6665, 0.6328, 0.6252, 0.6629, 0.6287, 0.7172, 0.4821, 0.7172, 0.5277, 0.6859, 0.5277, 0.6859, 0.4821, 0.6629, 0.6287, 0.6328, 0.6252, 0.6275, 0.6201, 0.6673, 0.6235, 0.632, 0.6665, 0.662, 0.67, 0.6673, 0.6751, 0.6275, 0.6717, 0.6328, 0.6252, 0.632, 0.6665, 0.6275, 0.6717, 0.6275, 0.6201, 0.662, 0.67, 0.6629, 0.6287, 0.6673, 0.6235, 0.6673, 0.6751, 0.6853, 0.3222, 0.6849, 0.424, 0.6849, 0.4238, 0.6854, 0.3223, 0.6854, 0.3223, 0.6849, 0.4238, 0.6849, 0.4236, 0.6854, 0.3224, 0.6854, 0.3224, 0.6849, 0.4236, 0.6849, 0.4234, 0.6855, 0.3225, 0.6855, 0.3225, 0.6849, 0.4234, 0.6849, 0.4232, 0.6855, 0.3226, 0.6855, 0.3226, 0.6849, 0.4232, 0.6849, 0.423, 0.6855, 0.3227, 0.6855, 0.3227, 0.6849, 0.423, 0.6849, 0.4228, 0.6855, 0.3228, 0.6855, 0.3228, 0.6849, 0.4228, 0.6849, 0.4227, 0.6855, 0.3228, 0.6855, 0.3228, 0.6849, 0.4227, 0.6849, 0.4226, 0.6855, 0.3229, 0.6855, 0.3229, 0.6849, 0.4226, 0.6849, 0.4224, 0.6855, 0.323, 0.6855, 0.323, 0.6849, 0.4224, 0.6849, 0.4223, 0.6855, 0.3231, 0.6855, 0.3231, 0.6849, 0.4223, 0.6849, 0.4223, 0.6854, 0.3231, 0.6854, 0.3231, 0.6849, 0.4223, 0.6849, 0.4222, 0.6854, 0.3232, 0.6854, 0.3232, 0.6849, 0.4222, 0.6849, 0.4222, 0.6853, 0.3232, 0.6853, 0.3232, 0.6849, 0.4222, 0.6849, 0.4221, 0.6853, 0.3232, 0.6853, 0.3232, 0.6849, 0.4221, 0.685, 0.4221, 0.6852, 0.3232, 0.6852, 0.3232, 0.685, 0.4221, 0.685, 0.4221, 0.6852, 0.3232, 0.6852, 0.3232, 0.685, 0.4221, 0.685, 0.4222, 0.6851, 0.3232, 0.6851, 0.3232, 0.685, 0.4222, 0.685, 0.4222, 0.685, 0.3232, 0.685, 0.3232, 0.685, 0.4222, 0.685, 0.4223, 0.685, 0.3231, 0.685, 0.3231, 0.685, 0.4223, 0.685, 0.4223, 0.685, 0.3231, 0.685, 0.3231, 0.685, 0.4223, 0.685, 0.4224, 0.6849, 0.323, 0.6849, 0.323, 0.685, 0.4224, 0.685, 0.4226, 0.6849, 0.3229, 0.6849, 0.3229, 0.685, 0.4226, 0.685, 0.4227, 0.6849, 0.3228, 0.6849, 0.3228, 0.685, 0.4227, 0.685, 0.4228, 0.6849, 0.3228, 0.6849, 0.3228, 0.685, 0.4228, 0.685, 0.423, 0.6849, 0.3227, 0.6849, 0.3227, 0.685, 0.423, 0.685, 0.4232, 0.6849, 0.3226, 0.6849, 0.3226, 0.685, 0.4232, 0.685, 0.4234, 0.685, 0.3225, 0.685, 0.3225, 0.685, 0.4234, 0.685, 0.4236, 0.685, 0.3225, 0.685, 0.3225, 0.685, 0.4236, 0.685, 0.4238, 0.6851, 0.3224, 0.6851, 0.3224, 0.685, 0.4238, 0.685, 0.424, 0.6851, 0.3222, 0.6689, 0.6314, 0.6687, 0.6315, 0.6686, 0.6315, 0.6684, 0.6315, 0.6683, 0.6315, 0.6681, 0.6314, 0.668, 0.6313, 0.6679, 0.6312, 0.6678, 0.6311, 0.6677, 0.6309, 0.6677, 0.6308, 0.6677, 0.6306, 0.6677, 0.6305, 0.6678, 0.6303, 0.6679, 0.6302, 0.668, 0.6301, 0.6681, 0.63, 0.6683, 0.6299, 0.6684, 0.6299, 0.6686, 0.6299, 0.6687, 0.6299, 0.6689, 0.63, 0.669, 0.6301, 0.6691, 0.6302, 0.6692, 0.6303, 0.6692, 0.6305, 0.6693, 0.6306, 0.6693, 0.6308, 0.6692, 0.6309, 0.6692, 0.6311, 0.6691, 0.6312, 0.669, 0.6313, 0.6851, 0.3222, 0.685, 0.424, 0.6849, 0.4243, 0.6852, 0.322, 0.6852, 0.322, 0.6849, 0.4243, 0.6849, 0.424, 0.6853, 0.3222, 0.6853, 0.3222, 0.6854, 0.3223, 0.6854, 0.3224, 0.6855, 0.3225, 0.6855, 0.3226, 0.6855, 0.3227, 0.6855, 0.3228, 0.6855, 0.3228, 0.6855, 0.3229, 0.6855, 0.323, 0.6855, 0.3231, 0.6854, 0.3231, 0.6854, 0.3232, 0.6853, 0.3232, 0.6853, 0.3232, 0.6852, 0.3232, 0.6852, 0.3232, 0.6851, 0.3232, 0.685, 0.3232, 0.685, 0.3231, 0.685, 0.3231, 0.6849, 0.323, 0.6849, 0.3229, 0.6849, 0.3228, 0.6849, 0.3228, 0.6849, 0.3227, 0.6849, 0.3226, 0.685, 0.3225, 0.685, 0.3225, 0.6851, 0.3224, 0.6851, 0.3222, 0.6852, 0.322, 0.683, 0.427, 0.683, 0.4271, 0.6831, 0.5307, 0.6831, 0.531, 0.683, 0.4271, 0.6829, 0.4272, 0.6831, 0.5305, 0.6831, 0.5307, 0.6829, 0.4272, 0.6828, 0.4273, 0.6831, 0.5303, 0.6831, 0.5305, 0.6828, 0.4273, 0.6828, 0.4274, 0.6831, 0.5301, 0.6831, 0.5303, 0.6828, 0.4274, 0.6828, 0.4275, 0.6831, 0.5299, 0.6831, 0.5301, 0.6828, 0.4275, 0.6828, 0.4276, 0.6832, 0.5297, 0.6831, 0.5299, 0.6828, 0.4276, 0.6828, 0.4277, 0.6831, 0.5296, 0.6832, 0.5297, 0.6828, 0.4277, 0.6828, 0.4277, 0.6831, 0.5294, 0.6831, 0.5296, 0.6828, 0.4277, 0.6828, 0.4278, 0.6831, 0.5293, 0.6831, 0.5294, 0.6828, 0.4278, 0.6828, 0.4279, 0.6831, 0.5292, 0.6831, 0.5293, 0.6828, 0.4279, 0.6829, 0.4279, 0.6831, 0.5291, 0.6831, 0.5292, 0.6829, 0.4279, 0.6829, 0.428, 0.6831, 0.5291, 0.6831, 0.5291, 0.6829, 0.428, 0.683, 0.428, 0.6831, 0.529, 0.6831, 0.5291, 0.683, 0.428, 0.6831, 0.428, 0.6831, 0.529, 0.6831, 0.529, 0.6831, 0.428, 0.6831, 0.428, 0.6831, 0.529, 0.6831, 0.529, 0.6831, 0.428, 0.6832, 0.428, 0.6831, 0.529, 0.6831, 0.529, 0.6832, 0.428, 0.6832, 0.428, 0.683, 0.529, 0.6831, 0.529, 0.6832, 0.428, 0.6833, 0.428, 0.683, 0.5291, 0.683, 0.529, 0.6833, 0.428, 0.6833, 0.4279, 0.683, 0.5291, 0.683, 0.5291, 0.6833, 0.4279, 0.6834, 0.4279, 0.683, 0.5292, 0.683, 0.5291, 0.6834, 0.4279, 0.6834, 0.4278, 0.683, 0.5293, 0.683, 0.5292, 0.6834, 0.4278, 0.6834, 0.4277, 0.683, 0.5294, 0.683, 0.5293, 0.6834, 0.4277, 0.6834, 0.4277, 0.683, 0.5296, 0.683, 0.5294, 0.6834, 0.4277, 0.6834, 0.4276, 0.683, 0.5297, 0.683, 0.5296, 0.6834, 0.4276, 0.6834, 0.4275, 0.683, 0.5299, 0.683, 0.5297, 0.6834, 0.4275, 0.6834, 0.4274, 0.683, 0.5301, 0.683, 0.5299, 0.6834, 0.4274, 0.6834, 0.4273, 0.683, 0.5303, 0.683, 0.5301, 0.6834, 0.4273, 0.6833, 0.4272, 0.683, 0.5305, 0.683, 0.5303, 0.6833, 0.4272, 0.6833, 0.4271, 0.683, 0.5307, 0.683, 0.5305, 0.6833, 0.4271, 0.6832, 0.427, 0.683, 0.531, 0.683, 0.5307, 0.6689, 0.6222, 0.669, 0.6223, 0.6691, 0.6224, 0.6692, 0.6225, 0.6692, 0.6227, 0.6693, 0.6228, 0.6693, 0.623, 0.6692, 0.6231, 0.6692, 0.6233, 0.6691, 0.6234, 0.669, 0.6235, 0.6689, 0.6236, 0.6687, 0.6236, 0.6686, 0.6237, 0.6684, 0.6237, 0.6683, 0.6236, 0.6681, 0.6236, 0.668, 0.6235, 0.6679, 0.6234, 0.6678, 0.6232, 0.6677, 0.6231, 0.6677, 0.623, 0.6677, 0.6228, 0.6677, 0.6226, 0.6678, 0.6225, 0.6679, 0.6224, 0.668, 0.6223, 0.6681, 0.6222, 0.6683, 0.6221, 0.6684, 0.6221, 0.6686, 0.6221, 0.6687, 0.6221, 0.6832, 0.427, 0.6831, 0.4268, 0.6831, 0.5312, 0.683, 0.531, 0.6831, 0.4268, 0.683, 0.427, 0.6831, 0.531, 0.6831, 0.5312, 0.683, 0.427, 0.6831, 0.4268, 0.6832, 0.427, 0.6833, 0.4271, 0.6833, 0.4272, 0.6834, 0.4273, 0.6834, 0.4274, 0.6834, 0.4275, 0.6834, 0.4276, 0.6834, 0.4277, 0.6834, 0.4277, 0.6834, 0.4278, 0.6834, 0.4279, 0.6833, 0.4279, 0.6833, 0.428, 0.6832, 0.428, 0.6832, 0.428, 0.6831, 0.428, 0.6831, 0.428, 0.683, 0.428, 0.6829, 0.428, 0.6829, 0.4279, 0.6828, 0.4279, 0.6828, 0.4278, 0.6828, 0.4277, 0.6828, 0.4277, 0.6828, 0.4276, 0.6828, 0.4275, 0.6828, 0.4274, 0.6828, 0.4273, 0.6829, 0.4272, 0.683, 0.4271, 0.6912, 0.4767, 0.6904, 0.4354, 0.7204, 0.4319, 0.7213, 0.4732, 0.7172, 0.3676, 0.6859, 0.3676, 0.6859, 0.322, 0.7172, 0.322, 0.6904, 0.4354, 0.6859, 0.4301, 0.7257, 0.4268, 0.7204, 0.4319, 0.7213, 0.4732, 0.7257, 0.4784, 0.6859, 0.4817, 0.6912, 0.4767, 0.7204, 0.4319, 0.7257, 0.4268, 0.7257, 0.4784, 0.7213, 0.4732, 0.6912, 0.4767, 0.6859, 0.4817, 0.6859, 0.4301, 0.6904, 0.4354, 0.6851, 0.4271, 0.685, 0.4272, 0.6849, 0.53, 0.6849, 0.5298, 0.685, 0.4272, 0.6849, 0.4273, 0.685, 0.5298, 0.6849, 0.53, 0.6849, 0.4273, 0.6849, 0.4273, 0.685, 0.5295, 0.685, 0.5298, 0.6849, 0.4273, 0.6849, 0.4274, 0.685, 0.5293, 0.685, 0.5295, 0.6849, 0.4274, 0.6849, 0.4275, 0.685, 0.5291, 0.685, 0.5293, 0.6849, 0.4275, 0.6849, 0.4276, 0.685, 0.5289, 0.685, 0.5291, 0.6849, 0.4276, 0.6849, 0.4277, 0.685, 0.5287, 0.685, 0.5289, 0.6849, 0.4277, 0.6849, 0.4278, 0.685, 0.5285, 0.685, 0.5287, 0.6849, 0.4278, 0.6849, 0.4278, 0.685, 0.5284, 0.685, 0.5285, 0.6849, 0.4278, 0.685, 0.4279, 0.685, 0.5283, 0.685, 0.5284, 0.685, 0.4279, 0.685, 0.4279, 0.685, 0.5281, 0.685, 0.5283, 0.685, 0.4279, 0.6851, 0.428, 0.685, 0.5281, 0.685, 0.5281, 0.6851, 0.428, 0.6852, 0.428, 0.685, 0.528, 0.685, 0.5281, 0.6852, 0.428, 0.6852, 0.428, 0.685, 0.5279, 0.685, 0.528, 0.6852, 0.428, 0.6853, 0.428, 0.685, 0.5279, 0.685, 0.5279, 0.6853, 0.428, 0.6854, 0.428, 0.685, 0.5278, 0.685, 0.5279, 0.6854, 0.428, 0.6854, 0.4279, 0.685, 0.5278, 0.685, 0.5278, 0.6854, 0.4279, 0.6854, 0.4279, 0.6849, 0.5278, 0.685, 0.5278, 0.6854, 0.4279, 0.6855, 0.4278, 0.6849, 0.5279, 0.6849, 0.5278, 0.6855, 0.4278, 0.6855, 0.4278, 0.6849, 0.5279, 0.6849, 0.5279, 0.6855, 0.4278, 0.6855, 0.4277, 0.6849, 0.528, 0.6849, 0.5279, 0.6855, 0.4277, 0.6855, 0.4276, 0.6849, 0.528, 0.6849, 0.528, 0.6855, 0.4276, 0.6855, 0.4275, 0.6849, 0.5281, 0.6849, 0.528, 0.6855, 0.4275, 0.6855, 0.4275, 0.6849, 0.5283, 0.6849, 0.5281, 0.6855, 0.4275, 0.6855, 0.4274, 0.6849, 0.5284, 0.6849, 0.5283, 0.6855, 0.4274, 0.6855, 0.4273, 0.6849, 0.5285, 0.6849, 0.5284, 0.6855, 0.4273, 0.6854, 0.4272, 0.6849, 0.5287, 0.6849, 0.5285, 0.6854, 0.4272, 0.6853, 0.4271, 0.6849, 0.5289, 0.6849, 0.5287, 0.6853, 0.4271, 0.6853, 0.427, 0.6849, 0.5291, 0.6849, 0.5289, 0.6853, 0.427, 0.6852, 0.4268, 0.6849, 0.5293, 0.6849, 0.5291, 0.6681, 0.6333, 0.668, 0.6333, 0.6679, 0.6332, 0.6678, 0.633, 0.6677, 0.6329, 0.6677, 0.6327, 0.6677, 0.6326, 0.6677, 0.6324, 0.6678, 0.6323, 0.6679, 0.6322, 0.668, 0.632, 0.6681, 0.632, 0.6683, 0.6319, 0.6684, 0.6319, 0.6686, 0.6319, 0.6687, 0.6319, 0.6689, 0.632, 0.669, 0.632, 0.6691, 0.6322, 0.6692, 0.6323, 0.6692, 0.6324, 0.6693, 0.6326, 0.6693, 0.6327, 0.6692, 0.6329, 0.6692, 0.633, 0.6691, 0.6332, 0.669, 0.6333, 0.6689, 0.6333, 0.6687, 0.6334, 0.6686, 0.6334, 0.6684, 0.6334, 0.6683, 0.6334, 0.6852, 0.4268, 0.6851, 0.427, 0.6849, 0.5295, 0.6849, 0.5293, 0.6851, 0.427, 0.6851, 0.4271, 0.6849, 0.5298, 0.6849, 0.5295, 0.6851, 0.4271, 0.6851, 0.427, 0.6852, 0.4268, 0.6853, 0.427, 0.6853, 0.4271, 0.6854, 0.4272, 0.6855, 0.4273, 0.6855, 0.4274, 0.6855, 0.4275, 0.6855, 0.4275, 0.6855, 0.4276, 0.6855, 0.4277, 0.6855, 0.4278, 0.6855, 0.4278, 0.6854, 0.4279, 0.6854, 0.4279, 0.6854, 0.428, 0.6853, 0.428, 0.6852, 0.428, 0.6852, 0.428, 0.6851, 0.428, 0.685, 0.4279, 0.685, 0.4279, 0.6849, 0.4278, 0.6849, 0.4278, 0.6849, 0.4277, 0.6849, 0.4276, 0.6849, 0.4275, 0.6849, 0.4274, 0.6849, 0.4273, 0.6849, 0.4273, 0.685, 0.4272, 0.684, 0.5319, 0.6839, 0.6348, 0.6839, 0.635, 0.6841, 0.5317, 0.6841, 0.5317, 0.6839, 0.635, 0.6839, 0.6348, 0.6842, 0.5316, 0.6842, 0.5316, 0.6839, 0.6348, 0.6839, 0.6345, 0.6842, 0.5318, 0.6842, 0.5318, 0.6839, 0.6345, 0.6838, 0.6343, 0.6843, 0.5319, 0.6843, 0.5319, 0.6838, 0.6343, 0.6838, 0.6341, 0.6844, 0.532, 0.6844, 0.532, 0.6838, 0.6341, 0.6838, 0.6339, 0.6844, 0.5321, 0.6844, 0.5321, 0.6838, 0.6339, 0.6838, 0.6337, 0.6845, 0.5322, 0.6845, 0.5322, 0.6838, 0.6337, 0.6838, 0.6335, 0.6845, 0.5322, 0.6845, 0.5322, 0.6838, 0.6335, 0.6838, 0.6334, 0.6845, 0.5323, 0.6845, 0.5323, 0.6838, 0.6334, 0.6838, 0.6333, 0.6845, 0.5324, 0.6845, 0.5324, 0.6838, 0.6333, 0.6838, 0.6331, 0.6845, 0.5325, 0.6845, 0.5325, 0.6838, 0.6331, 0.6838, 0.6331, 0.6845, 0.5326, 0.6845, 0.5326, 0.6838, 0.6331, 0.6839, 0.633, 0.6844, 0.5326, 0.6844, 0.5326, 0.6839, 0.633, 0.6839, 0.6329, 0.6844, 0.5327, 0.6844, 0.5327, 0.6839, 0.6329, 0.6839, 0.6329, 0.6844, 0.5327, 0.6844, 0.5327, 0.6839, 0.6329, 0.6839, 0.6328, 0.6843, 0.5327, 0.6843, 0.5327, 0.6839, 0.6328, 0.6839, 0.6328, 0.6842, 0.5328, 0.6842, 0.5328, 0.6839, 0.6328, 0.6839, 0.6328, 0.6842, 0.5328, 0.6842, 0.5328, 0.6839, 0.6328, 0.6839, 0.6329, 0.6841, 0.5328, 0.6841, 0.5328, 0.6839, 0.6329, 0.6839, 0.6329, 0.6841, 0.5327, 0.6841, 0.5327, 0.6839, 0.6329, 0.684, 0.633, 0.684, 0.5327, 0.684, 0.5327, 0.684, 0.633, 0.684, 0.6331, 0.6839, 0.5327, 0.6839, 0.5327, 0.684, 0.6331, 0.684, 0.6331, 0.6839, 0.5326, 0.6839, 0.5326, 0.684, 0.6331, 0.684, 0.6333, 0.6839, 0.5325, 0.6839, 0.5325, 0.684, 0.6333, 0.684, 0.6334, 0.6838, 0.5325, 0.6838, 0.5325, 0.684, 0.6334, 0.684, 0.6335, 0.6838, 0.5324, 0.6838, 0.5324, 0.684, 0.6335, 0.684, 0.6337, 0.6838, 0.5323, 0.6838, 0.5323, 0.684, 0.6337, 0.684, 0.6339, 0.6838, 0.5322, 0.6838, 0.5322, 0.684, 0.6339, 0.684, 0.6341, 0.6838, 0.5321, 0.6838, 0.5321, 0.684, 0.6341, 0.684, 0.6343, 0.6839, 0.532, 0.6686, 0.6338, 0.6687, 0.6339, 0.6689, 0.6339, 0.669, 0.634, 0.6691, 0.6341, 0.6692, 0.6342, 0.6692, 0.6344, 0.6693, 0.6345, 0.6693, 0.6347, 0.6692, 0.6348, 0.6692, 0.635, 0.6691, 0.6351, 0.669, 0.6352, 0.6689, 0.6353, 0.6687, 0.6354, 0.6686, 0.6354, 0.6684, 0.6354, 0.6683, 0.6354, 0.6681, 0.6353, 0.668, 0.6352, 0.6679, 0.6351, 0.6678, 0.635, 0.6677, 0.6348, 0.6677, 0.6347, 0.6677, 0.6345, 0.6677, 0.6344, 0.6678, 0.6342, 0.6679, 0.6341, 0.668, 0.634, 0.6681, 0.6339, 0.6683, 0.6339, 0.6684, 0.6338, 0.6839, 0.532, 0.684, 0.6343, 0.6839, 0.6345, 0.6839, 0.532, 0.6839, 0.532, 0.6839, 0.6345, 0.6839, 0.6348, 0.684, 0.5319, 0.684, 0.5319, 0.6841, 0.5317, 0.6842, 0.5316, 0.6842, 0.5318, 0.6843, 0.5319, 0.6844, 0.532, 0.6844, 0.5321, 0.6845, 0.5322, 0.6845, 0.5322, 0.6845, 0.5323, 0.6845, 0.5324, 0.6845, 0.5325, 0.6845, 0.5326, 0.6844, 0.5326, 0.6844, 0.5327, 0.6844, 0.5327, 0.6843, 0.5327, 0.6842, 0.5328, 0.6842, 0.5328, 0.6841, 0.5328, 0.6841, 0.5327, 0.684, 0.5327, 0.6839, 0.5327, 0.6839, 0.5326, 0.6839, 0.5325, 0.6838, 0.5325, 0.6838, 0.5324, 0.6838, 0.5323, 0.6838, 0.5322, 0.6838, 0.5321, 0.6839, 0.532, 0.6839, 0.532, 0.6824, 0.322, 0.6824, 0.4707, 0.6275, 0.4707, 0.6275, 0.322, 0.6359, 0.01318, 0.6924, 0.01628, 0.6942, 0.1477, 0.6377, 0.1446, 0.7026, 0.007302, 0.6924, 0.01628, 0.6359, 0.01318, 0.6275, 0.000193, 0.7026, 0.1607, 0.6942, 0.1477, 0.6924, 0.01628, 0.7026, 0.007302, 0.6275, 0.000193, 0.6359, 0.01318, 0.6377, 0.1446, 0.6275, 0.1536, 0.6275, 0.1536, 0.6377, 0.1446, 0.6942, 0.1477, 0.7026, 0.1607, 0.5865, 0.04024, 0.5929, 0.9346, 0.3091, 0.9495, 0.3027, 0.05511, 0.2681, 0.9998, 0.0001932, 0.9998, 0.000193, 0.0001931, 0.2681, 0.000193, 0.5865, 0.04024, 0.6271, 0.0001931, 0.6271, 0.9821, 0.5929, 0.9346, 0.5929, 0.9346, 0.6271, 0.9821, 0.2685, 0.9895, 0.3091, 0.9495, 0.3027, 0.05511, 0.2685, 0.007611, 0.6271, 0.0001931, 0.5865, 0.04024, 0.3091, 0.9495, 0.2685, 0.9895, 0.2685, 0.007611, 0.3027, 0.05511])
me_rail.materials.append(mat_001)
me_rail.update()

# ---- objects
ob_railmesh = bpy.data.objects.new('RailMesh', me_rail)

# ---- transforms, parenting, visibility, modifiers, constraints
ob_railmesh.location = (0.0, 0.0, 0.0)

# ---- collection membership
col_collection.objects.link(ob_railmesh)

# ---- scene / render settings (as saved in the file)
scene.frame_start = 1; scene.frame_end = 250; scene.frame_set(1)
scene.render.engine = 'BLENDER_EEVEE_NEXT'
scene.cycles.sampling_pattern = 'TABULATED_SOBOL'
scene.view_settings.view_transform = 'Filmic'
bpy.context.view_layer.update()

# ---- added for rendering (the .blend has no active camera and no usable light): camera, sun
cam_auto = bpy.data.cameras.new('AutoCamera')
cam_auto.lens = 50.0
cam_auto.sensor_width = 36.0
cam_auto.clip_end = 1000.0
ob_auto_camera = bpy.data.objects.new('AutoCamera', cam_auto)
scene.collection.objects.link(ob_auto_camera)
ob_auto_camera.location = (7.15709, -8.58851, 5.59447)
ob_auto_camera.rotation_euler = (1.09748, -7.21219e-08, 0.694738)
scene.camera = ob_auto_camera
light_auto_sun = bpy.data.lights.new('AutoSun', 'SUN')
light_auto_sun.energy = 3.0
light_auto_sun.angle = 0.0523599
ob_auto_sun = bpy.data.objects.new('AutoSun', light_auto_sun)
scene.collection.objects.link(ob_auto_sun)
ob_auto_sun.rotation_euler = (0.872665, 0.174533, 0.523599)
bpy.context.view_layer.update()
